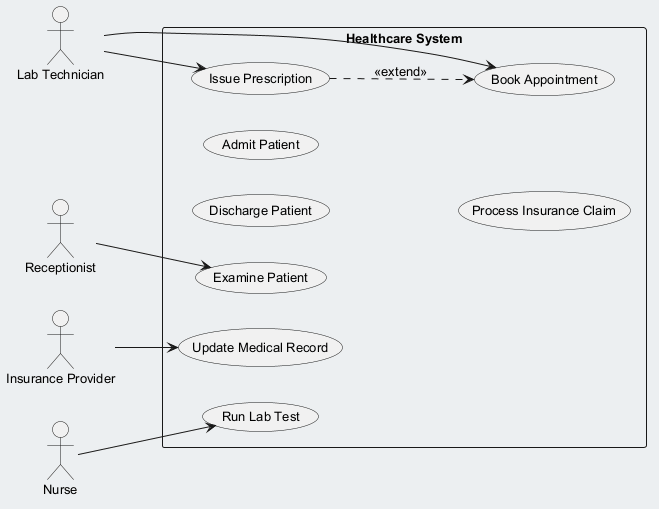

The diagram above was rendered by PlantUML. Its source (embedded in the PNG):
@startuml
skinparam backgroundColor #ECEFF1
skinparam classBackgroundColor #FFFFFF
skinparam classBorderColor #455A64
skinparam defaultFontSize 13
left to right direction
actor "Receptionist" as Receptionist
actor "Insurance Provider" as InsuranceProvider
actor "Nurse" as Nurse
actor "Lab Technician" as LabTechnician
rectangle "Healthcare System" {
  usecase "Update Medical Record" as UC_UpdateMedicalRecord
  usecase "Discharge Patient" as UC_DischargePatient
  usecase "Run Lab Test" as UC_RunLabTest
  usecase "Admit Patient" as UC_AdmitPatient
  usecase "Issue Prescription" as UC_IssuePrescription
  usecase "Examine Patient" as UC_ExaminePatient
  usecase "Process Insurance Claim" as UC_ProcessInsuranceClaim
  usecase "Book Appointment" as UC_BookAppointment
}
Receptionist --> UC_ExaminePatient
InsuranceProvider --> UC_UpdateMedicalRecord
Nurse --> UC_RunLabTest
LabTechnician --> UC_IssuePrescription
LabTechnician --> UC_BookAppointment
UC_IssuePrescription ..> UC_BookAppointment : <<extend>>
@enduml